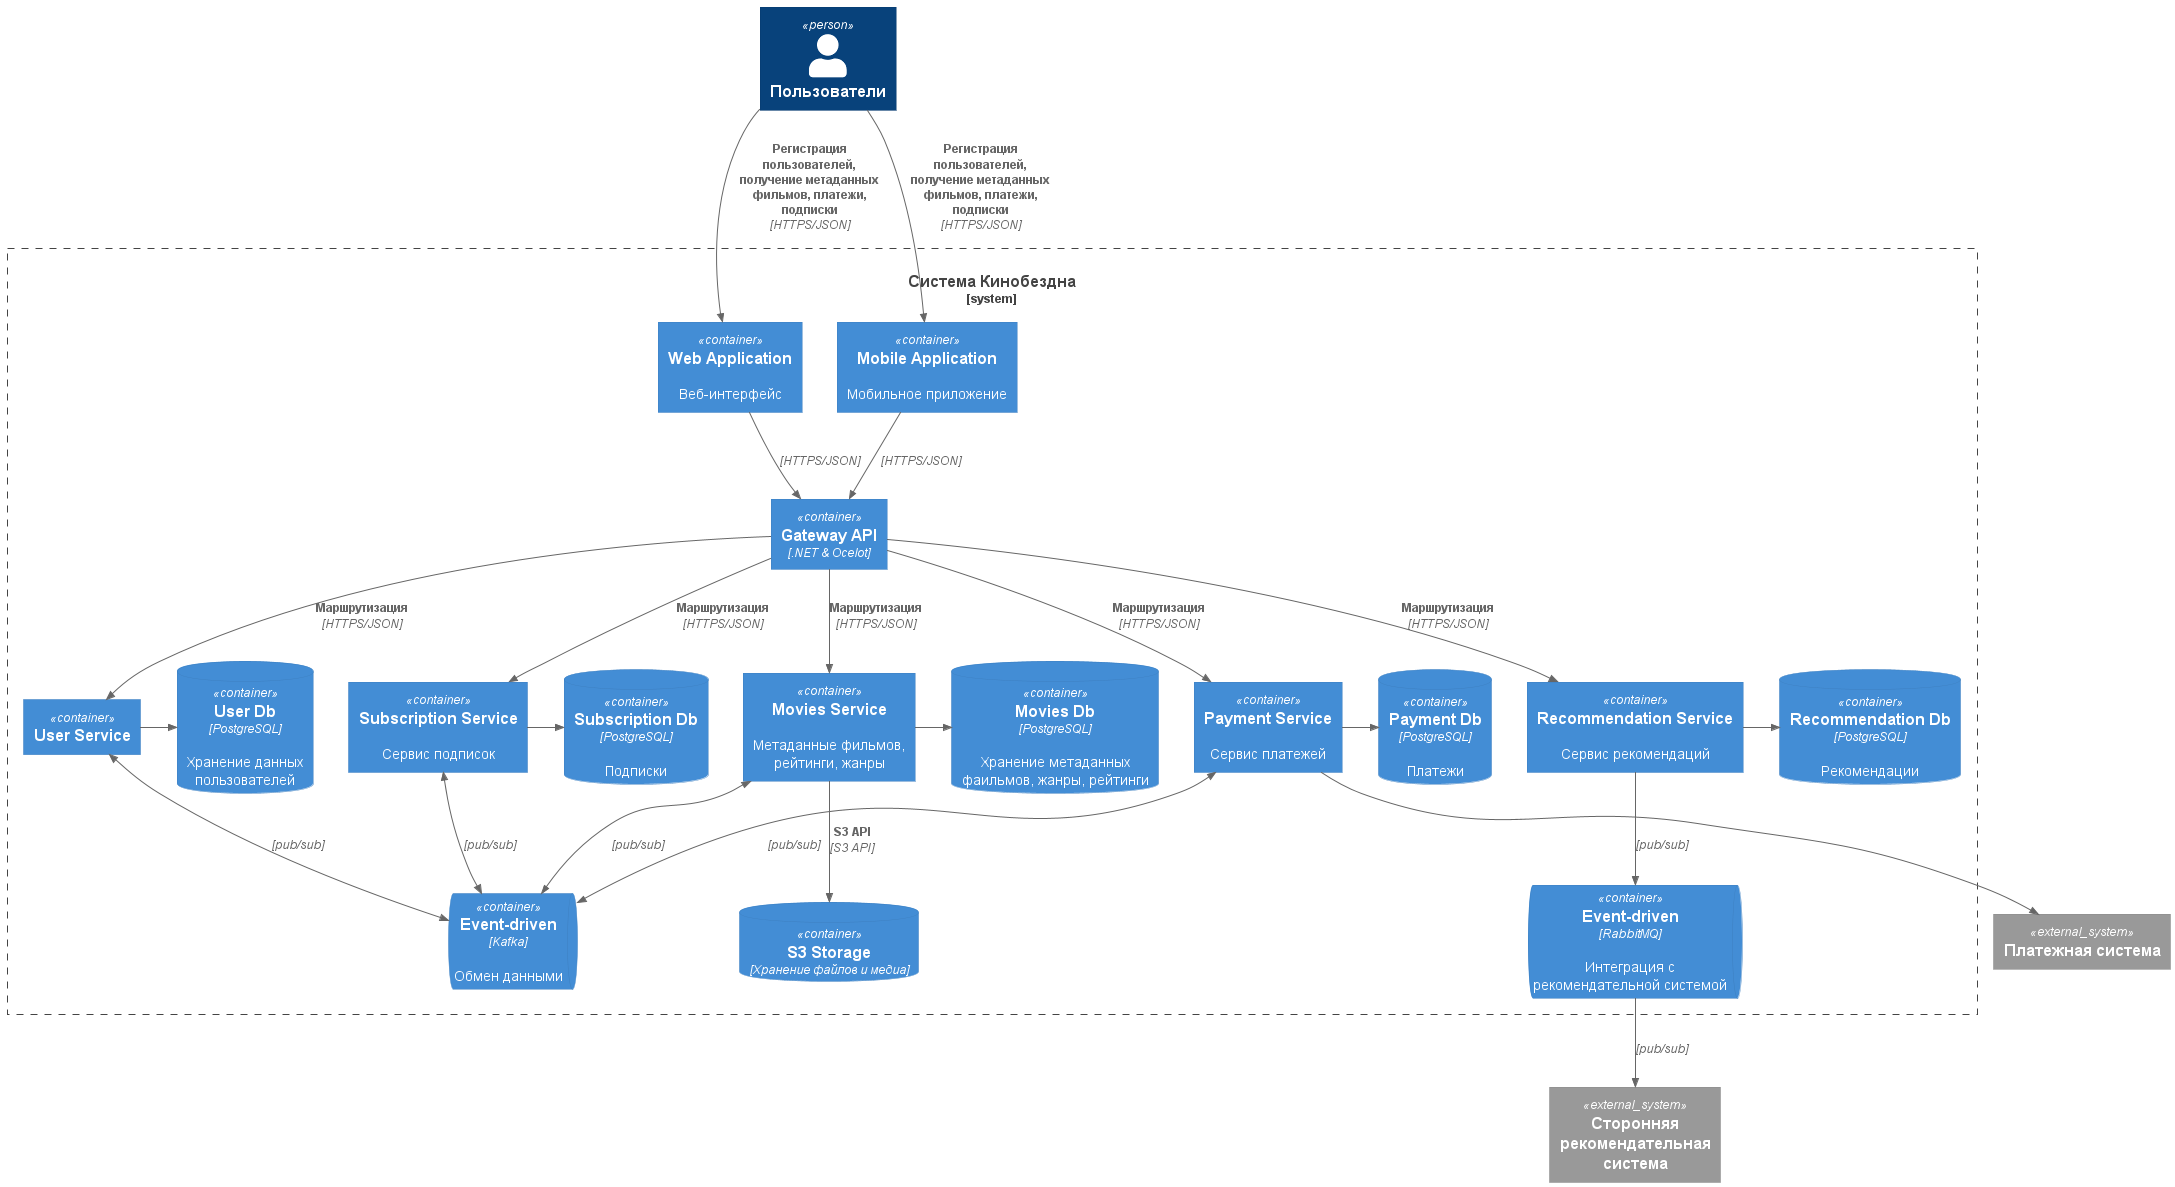

The diagram above was rendered by PlantUML. Its source (embedded in the PNG):
@startuml
top to bottom direction

!include ../C4/C4_Container.puml

Person(user, "Пользователи", "")

System_Boundary(cinema_abyss, "Система Кинобездна") {
    Container(web_app, "Web Application", "", "Веб-интерфейс")
    Container(mobile_app, "Mobile Application", "", "Мобильное приложение")
    Container(gateway, "Gateway API", ".NET & Ocelot")
    'Container(events_service, "Events Service", "", "Сервис событий")
    Container(user_service, "User Service")
    ContainerDb(user_db, "User Db", "PostgreSQL", "Хранение данных пользователей")
    Container(movies_service, "Movies Service", "", "Метаданные фильмов, рейтинги, жанры")
    ContainerDb(movies_db, "Movies Db", "PostgreSQL", "Хранение метаданных фаильмов, жанры, рейтинги")
    Container(subscription_service, "Subscription Service", "", "Сервис подписок")
    ContainerDb(subscription_db, "Subscription Db", "PostgreSQL", "Подписки")
    Container(recommendation_service, "Recommendation Service", "", "Сервис рекомендаций")
    ContainerDb(recommendation_db, "Recommendation Db", "PostgreSQL", "Рекомендации")
    Container(payment_service, "Payment Service", "", "Сервис платежей")
    ContainerDb(payment_db, "Payment Db", "PostgreSQL", "Платежи")
    ContainerQueue(kafka, "Event-driven", "Kafka", "Обмен данными")
    ContainerQueue(rabbitMq, "Event-driven", "RabbitMQ", "Интеграция c рекомендательной системой")
    ContainerDb(s3, "S3 Storage", "Хранение файлов и медиа")
}

System_Ext(payment, "Платежная система")
System_Ext(recommendation, "Сторонняя рекомендательная система")

Rel_D(user,web_app,"Регистрация пользователей, получение метаданных фильмов, платежи, подписки", "HTTPS/JSON")
Rel_D(user,mobile_app,"Регистрация пользователей, получение метаданных фильмов, платежи, подписки", "HTTPS/JSON")

Rel_D(web_app,gateway,"", "HTTPS/JSON")
Rel_D(mobile_app,gateway,"", "HTTPS/JSON")

Rel_D(gateway,user_service,"Маршрутизация", "HTTPS/JSON")
Rel_D(gateway,movies_service,"Маршрутизация", "HTTPS/JSON")
Rel_D(gateway,subscription_service,"Маршрутизация", "HTTPS/JSON")
Rel_D(gateway,recommendation_service,"Маршрутизация", "HTTPS/JSON")
Rel_D(gateway,payment_service,"Маршрутизация", "HTTPS/JSON")

Rel_R(user_service, user_db, "")
Rel_R(movies_service, movies_db, "")
Rel_D(movies_service, s3, "S3 API", "S3 API")
Rel_R(subscription_service, subscription_db, "")
Rel_R(recommendation_service, recommendation_db, "")
Rel_R(payment_service, payment_db, "")

'events_service <-[hidden]- movies_service

'BiRel_U(events_service, kafka, "", "pub,sub")
BiRel_D(user_service,kafka,"", "pub/sub")
BiRel_D(movies_service,kafka,"", "pub/sub")
BiRel_D(subscription_service,kafka,"", "pub/sub")
BiRel_D(payment_service,kafka,"", "pub/sub")


Rel_D(payment_service,payment,"", "")
Rel_D(recommendation_service,rabbitMq,"", "pub/sub")
Rel_D(rabbitMq,recommendation,"", "pub/sub")




@enduml